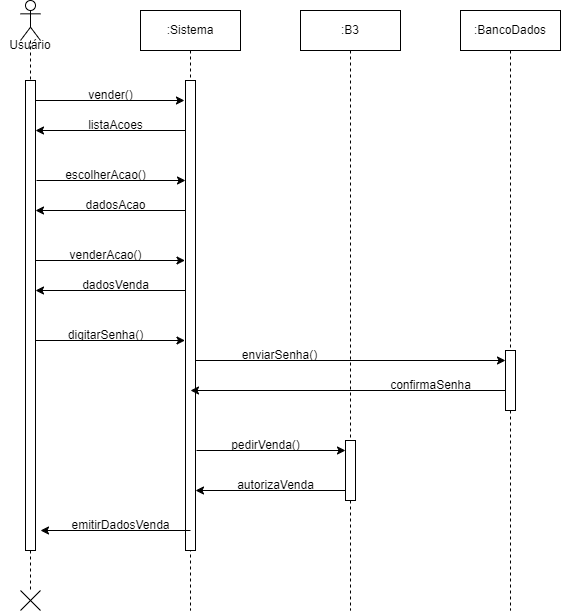

The diagram above was exported from draw.io. Its source (the exported page's mxGraphModel, read from the mxfile embedded in the PNG):
<mxGraphModel dx="1222" dy="698" grid="1" gridSize="10" guides="1" tooltips="1" connect="1" arrows="1" fold="1" page="1" pageScale="1" pageWidth="3300" pageHeight="4681" math="0" shadow="0">
  <root>
    <mxCell id="0" />
    <mxCell id="1" parent="0" />
    <mxCell id="6rufmN_CIZpMr9qqeIgu-1" value="" style="shape=umlLifeline;perimeter=lifelinePerimeter;whiteSpace=wrap;html=1;container=1;dropTarget=0;collapsible=0;recursiveResize=0;outlineConnect=0;portConstraint=eastwest;newEdgeStyle={&quot;curved&quot;:0,&quot;rounded&quot;:0};participant=umlActor;" vertex="1" parent="1">
      <mxGeometry x="1010" y="840" width="20" height="590" as="geometry" />
    </mxCell>
    <mxCell id="6rufmN_CIZpMr9qqeIgu-3" value="" style="html=1;points=[[0,0,0,0,5],[0,1,0,0,-5],[1,0,0,0,5],[1,1,0,0,-5]];perimeter=orthogonalPerimeter;outlineConnect=0;targetShapes=umlLifeline;portConstraint=eastwest;newEdgeStyle={&quot;curved&quot;:0,&quot;rounded&quot;:0};" vertex="1" parent="6rufmN_CIZpMr9qqeIgu-1">
      <mxGeometry x="5" y="80" width="10" height="470" as="geometry" />
    </mxCell>
    <mxCell id="6rufmN_CIZpMr9qqeIgu-2" value=":Sistema" style="shape=umlLifeline;perimeter=lifelinePerimeter;whiteSpace=wrap;html=1;container=1;dropTarget=0;collapsible=0;recursiveResize=0;outlineConnect=0;portConstraint=eastwest;newEdgeStyle={&quot;curved&quot;:0,&quot;rounded&quot;:0};" vertex="1" parent="1">
      <mxGeometry x="1130" y="850" width="100" height="600" as="geometry" />
    </mxCell>
    <mxCell id="6rufmN_CIZpMr9qqeIgu-7" value="" style="html=1;points=[[0,0,0,0,5],[0,1,0,0,-5],[1,0,0,0,5],[1,1,0,0,-5]];perimeter=orthogonalPerimeter;outlineConnect=0;targetShapes=umlLifeline;portConstraint=eastwest;newEdgeStyle={&quot;curved&quot;:0,&quot;rounded&quot;:0};" vertex="1" parent="6rufmN_CIZpMr9qqeIgu-2">
      <mxGeometry x="45" y="70" width="10" height="470" as="geometry" />
    </mxCell>
    <mxCell id="6rufmN_CIZpMr9qqeIgu-6" value=":B3" style="shape=umlLifeline;perimeter=lifelinePerimeter;whiteSpace=wrap;html=1;container=1;dropTarget=0;collapsible=0;recursiveResize=0;outlineConnect=0;portConstraint=eastwest;newEdgeStyle={&quot;curved&quot;:0,&quot;rounded&quot;:0};" vertex="1" parent="1">
      <mxGeometry x="1290" y="850" width="100" height="600" as="geometry" />
    </mxCell>
    <mxCell id="6rufmN_CIZpMr9qqeIgu-5" value="" style="html=1;points=[[0,0,0,0,5],[0,1,0,0,-5],[1,0,0,0,5],[1,1,0,0,-5]];perimeter=orthogonalPerimeter;outlineConnect=0;targetShapes=umlLifeline;portConstraint=eastwest;newEdgeStyle={&quot;curved&quot;:0,&quot;rounded&quot;:0};" vertex="1" parent="6rufmN_CIZpMr9qqeIgu-6">
      <mxGeometry x="45" y="430" width="10" height="60" as="geometry" />
    </mxCell>
    <mxCell id="6rufmN_CIZpMr9qqeIgu-8" value="Usuário" style="text;html=1;align=center;verticalAlign=middle;whiteSpace=wrap;rounded=0;" vertex="1" parent="1">
      <mxGeometry x="990" y="870" width="60" height="30" as="geometry" />
    </mxCell>
    <mxCell id="6rufmN_CIZpMr9qqeIgu-9" value="" style="endArrow=classic;html=1;rounded=0;exitX=1.103;exitY=0.128;exitDx=0;exitDy=0;exitPerimeter=0;" edge="1" parent="1">
      <mxGeometry width="50" height="50" relative="1" as="geometry">
        <mxPoint x="1025" y="939.9999999999999" as="sourcePoint" />
        <mxPoint x="1173.97" y="939.9999999999999" as="targetPoint" />
      </mxGeometry>
    </mxCell>
    <mxCell id="6rufmN_CIZpMr9qqeIgu-10" value="vender()" style="text;html=1;align=center;verticalAlign=middle;resizable=0;points=[];autosize=1;strokeColor=none;fillColor=none;" vertex="1" parent="1">
      <mxGeometry x="1065" y="920" width="70" height="30" as="geometry" />
    </mxCell>
    <mxCell id="6rufmN_CIZpMr9qqeIgu-12" value="" style="endArrow=classic;html=1;rounded=0;" edge="1" parent="1">
      <mxGeometry width="50" height="50" relative="1" as="geometry">
        <mxPoint x="1175" y="970" as="sourcePoint" />
        <mxPoint x="1025" y="970" as="targetPoint" />
      </mxGeometry>
    </mxCell>
    <mxCell id="6rufmN_CIZpMr9qqeIgu-13" value="listaAcoes" style="text;html=1;align=center;verticalAlign=middle;resizable=0;points=[];autosize=1;strokeColor=none;fillColor=none;" vertex="1" parent="1">
      <mxGeometry x="1065" y="950" width="80" height="30" as="geometry" />
    </mxCell>
    <mxCell id="6rufmN_CIZpMr9qqeIgu-22" value="" style="endArrow=classic;html=1;rounded=0;exitX=1.103;exitY=0.128;exitDx=0;exitDy=0;exitPerimeter=0;" edge="1" parent="1">
      <mxGeometry width="50" height="50" relative="1" as="geometry">
        <mxPoint x="1026" y="1020" as="sourcePoint" />
        <mxPoint x="1175" y="1020" as="targetPoint" />
      </mxGeometry>
    </mxCell>
    <mxCell id="6rufmN_CIZpMr9qqeIgu-23" value="escolherAcao()" style="text;html=1;align=center;verticalAlign=middle;resizable=0;points=[];autosize=1;strokeColor=none;fillColor=none;" vertex="1" parent="1">
      <mxGeometry x="1045" y="1000" width="100" height="30" as="geometry" />
    </mxCell>
    <mxCell id="6rufmN_CIZpMr9qqeIgu-24" value="" style="endArrow=classic;html=1;rounded=0;exitX=1.103;exitY=0.128;exitDx=0;exitDy=0;exitPerimeter=0;" edge="1" parent="1">
      <mxGeometry width="50" height="50" relative="1" as="geometry">
        <mxPoint x="1186" y="1290" as="sourcePoint" />
        <mxPoint x="1335" y="1290" as="targetPoint" />
      </mxGeometry>
    </mxCell>
    <mxCell id="6rufmN_CIZpMr9qqeIgu-25" value="pedirVenda()" style="text;html=1;align=center;verticalAlign=middle;resizable=0;points=[];autosize=1;strokeColor=none;fillColor=none;" vertex="1" parent="1">
      <mxGeometry x="1210" y="1270" width="90" height="30" as="geometry" />
    </mxCell>
    <mxCell id="6rufmN_CIZpMr9qqeIgu-27" value="" style="endArrow=classic;html=1;rounded=0;" edge="1" parent="1">
      <mxGeometry width="50" height="50" relative="1" as="geometry">
        <mxPoint x="1335" y="1330" as="sourcePoint" />
        <mxPoint x="1185" y="1330" as="targetPoint" />
      </mxGeometry>
    </mxCell>
    <mxCell id="6rufmN_CIZpMr9qqeIgu-28" value="autorizaVenda" style="text;html=1;align=center;verticalAlign=middle;resizable=0;points=[];autosize=1;strokeColor=none;fillColor=none;" vertex="1" parent="1">
      <mxGeometry x="1215" y="1310" width="100" height="30" as="geometry" />
    </mxCell>
    <mxCell id="6rufmN_CIZpMr9qqeIgu-31" value="" style="shape=umlDestroy;whiteSpace=wrap;html=1;strokeWidth=1;targetShapes=umlLifeline;" vertex="1" parent="1">
      <mxGeometry x="1010" y="1430" width="20" height="20" as="geometry" />
    </mxCell>
    <mxCell id="6rufmN_CIZpMr9qqeIgu-34" value="" style="endArrow=classic;html=1;rounded=0;" edge="1" parent="1">
      <mxGeometry width="50" height="50" relative="1" as="geometry">
        <mxPoint x="1175" y="1050" as="sourcePoint" />
        <mxPoint x="1025" y="1050" as="targetPoint" />
      </mxGeometry>
    </mxCell>
    <mxCell id="6rufmN_CIZpMr9qqeIgu-35" value="dadosAcao" style="text;html=1;align=center;verticalAlign=middle;resizable=0;points=[];autosize=1;strokeColor=none;fillColor=none;" vertex="1" parent="1">
      <mxGeometry x="1065" y="1030" width="80" height="30" as="geometry" />
    </mxCell>
    <mxCell id="6rufmN_CIZpMr9qqeIgu-36" value="" style="endArrow=classic;html=1;rounded=0;exitX=1.103;exitY=0.128;exitDx=0;exitDy=0;exitPerimeter=0;" edge="1" parent="1">
      <mxGeometry width="50" height="50" relative="1" as="geometry">
        <mxPoint x="1025.5" y="1100" as="sourcePoint" />
        <mxPoint x="1174.5" y="1100" as="targetPoint" />
      </mxGeometry>
    </mxCell>
    <mxCell id="6rufmN_CIZpMr9qqeIgu-37" value="venderAcao()" style="text;html=1;align=center;verticalAlign=middle;resizable=0;points=[];autosize=1;strokeColor=none;fillColor=none;" vertex="1" parent="1">
      <mxGeometry x="1044.5" y="1080" width="100" height="30" as="geometry" />
    </mxCell>
    <mxCell id="6rufmN_CIZpMr9qqeIgu-38" value="" style="endArrow=classic;html=1;rounded=0;" edge="1" parent="1">
      <mxGeometry width="50" height="50" relative="1" as="geometry">
        <mxPoint x="1175" y="1130" as="sourcePoint" />
        <mxPoint x="1025" y="1130" as="targetPoint" />
      </mxGeometry>
    </mxCell>
    <mxCell id="6rufmN_CIZpMr9qqeIgu-39" value="dadosVenda" style="text;html=1;align=center;verticalAlign=middle;resizable=0;points=[];autosize=1;strokeColor=none;fillColor=none;" vertex="1" parent="1">
      <mxGeometry x="1060" y="1110" width="90" height="30" as="geometry" />
    </mxCell>
    <mxCell id="6rufmN_CIZpMr9qqeIgu-40" value="" style="endArrow=classic;html=1;rounded=0;exitX=1.103;exitY=0.128;exitDx=0;exitDy=0;exitPerimeter=0;" edge="1" parent="1">
      <mxGeometry width="50" height="50" relative="1" as="geometry">
        <mxPoint x="1025.5" y="1180" as="sourcePoint" />
        <mxPoint x="1174.5" y="1180" as="targetPoint" />
      </mxGeometry>
    </mxCell>
    <mxCell id="6rufmN_CIZpMr9qqeIgu-41" value="digitarSenha()" style="text;html=1;align=center;verticalAlign=middle;resizable=0;points=[];autosize=1;strokeColor=none;fillColor=none;" vertex="1" parent="1">
      <mxGeometry x="1044.5" y="1160" width="100" height="30" as="geometry" />
    </mxCell>
    <mxCell id="6rufmN_CIZpMr9qqeIgu-42" value="" style="endArrow=classic;html=1;rounded=0;" edge="1" parent="1">
      <mxGeometry width="50" height="50" relative="1" as="geometry">
        <mxPoint x="1180" y="1370" as="sourcePoint" />
        <mxPoint x="1030" y="1370" as="targetPoint" />
      </mxGeometry>
    </mxCell>
    <mxCell id="6rufmN_CIZpMr9qqeIgu-43" value="emitirDadosVenda" style="text;html=1;align=center;verticalAlign=middle;resizable=0;points=[];autosize=1;strokeColor=none;fillColor=none;" vertex="1" parent="1">
      <mxGeometry x="1050" y="1350" width="120" height="30" as="geometry" />
    </mxCell>
    <mxCell id="6rufmN_CIZpMr9qqeIgu-44" value=":BancoDados" style="shape=umlLifeline;perimeter=lifelinePerimeter;whiteSpace=wrap;html=1;container=1;dropTarget=0;collapsible=0;recursiveResize=0;outlineConnect=0;portConstraint=eastwest;newEdgeStyle={&quot;curved&quot;:0,&quot;rounded&quot;:0};" vertex="1" parent="1">
      <mxGeometry x="1450" y="850" width="100" height="600" as="geometry" />
    </mxCell>
    <mxCell id="6rufmN_CIZpMr9qqeIgu-45" value="" style="html=1;points=[[0,0,0,0,5],[0,1,0,0,-5],[1,0,0,0,5],[1,1,0,0,-5]];perimeter=orthogonalPerimeter;outlineConnect=0;targetShapes=umlLifeline;portConstraint=eastwest;newEdgeStyle={&quot;curved&quot;:0,&quot;rounded&quot;:0};" vertex="1" parent="6rufmN_CIZpMr9qqeIgu-44">
      <mxGeometry x="45" y="340" width="10" height="60" as="geometry" />
    </mxCell>
    <mxCell id="6rufmN_CIZpMr9qqeIgu-46" value="" style="endArrow=classic;html=1;rounded=0;" edge="1" parent="1">
      <mxGeometry width="50" height="50" relative="1" as="geometry">
        <mxPoint x="1185" y="1200" as="sourcePoint" />
        <mxPoint x="1495" y="1200" as="targetPoint" />
      </mxGeometry>
    </mxCell>
    <mxCell id="6rufmN_CIZpMr9qqeIgu-47" value="enviarSenha()" style="text;html=1;align=center;verticalAlign=middle;resizable=0;points=[];autosize=1;strokeColor=none;fillColor=none;" vertex="1" parent="1">
      <mxGeometry x="1219" y="1180" width="100" height="30" as="geometry" />
    </mxCell>
    <mxCell id="6rufmN_CIZpMr9qqeIgu-50" value="" style="endArrow=classic;html=1;rounded=0;" edge="1" parent="1">
      <mxGeometry width="50" height="50" relative="1" as="geometry">
        <mxPoint x="1494.57" y="1230" as="sourcePoint" />
        <mxPoint x="1180" y="1230" as="targetPoint" />
      </mxGeometry>
    </mxCell>
    <mxCell id="6rufmN_CIZpMr9qqeIgu-51" value="confirmaSenha" style="text;html=1;align=center;verticalAlign=middle;resizable=0;points=[];autosize=1;strokeColor=none;fillColor=none;" vertex="1" parent="1">
      <mxGeometry x="1370" y="1210" width="100" height="30" as="geometry" />
    </mxCell>
  </root>
</mxGraphModel>